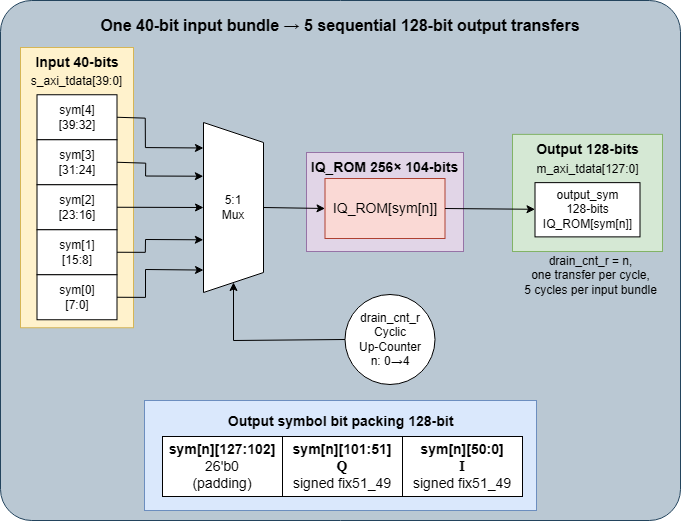

The diagram above was exported from draw.io. Its source (the exported page's mxGraphModel, read from the mxfile embedded in the PNG):
<mxGraphModel dx="564" dy="751" grid="1" gridSize="10" guides="1" tooltips="1" connect="1" arrows="1" fold="1" page="1" pageScale="1" pageWidth="850" pageHeight="1100" math="0" shadow="0">
  <root>
    <mxCell id="0" />
    <mxCell id="1" parent="0" />
    <mxCell id="GkxfcXbmC8R-EtTtrhUL-62" parent="1" style="rounded=1;whiteSpace=wrap;html=1;roundedPerimeter=1;fillColor=#bac8d3;strokeColor=#23445d;arcSize=6;" value="" vertex="1">
      <mxGeometry height="520" width="680" x="880" y="40" as="geometry" />
    </mxCell>
    <mxCell id="GkxfcXbmC8R-EtTtrhUL-63" parent="1" style="rounded=0;whiteSpace=wrap;html=1;fillColor=#d5e8d4;strokeColor=#82b366;" value="" vertex="1">
      <mxGeometry height="117.12" width="150" x="1392" y="173.88" as="geometry" />
    </mxCell>
    <mxCell id="GkxfcXbmC8R-EtTtrhUL-64" parent="1" style="rounded=0;whiteSpace=wrap;html=1;fillColor=#e1d5e7;strokeColor=#9673a6;" value="" vertex="1">
      <mxGeometry height="99" width="157" x="1186" y="192" as="geometry" />
    </mxCell>
    <mxCell id="GkxfcXbmC8R-EtTtrhUL-65" parent="1" style="rounded=0;whiteSpace=wrap;html=1;fillColor=#fff2cc;strokeColor=#d6b656;" value="" vertex="1">
      <mxGeometry height="280.25" width="113" x="900" y="87" as="geometry" />
    </mxCell>
    <mxCell id="GkxfcXbmC8R-EtTtrhUL-66" parent="1" style="text;html=1;whiteSpace=wrap;strokeColor=none;fillColor=none;align=center;verticalAlign=middle;rounded=0;" value="&lt;span style=&quot;font-size: 16px;&quot;&gt;&lt;b&gt;One 40-bit input bundle → 5 sequential 128-bit output transfers&lt;/b&gt;&lt;/span&gt;" vertex="1">
      <mxGeometry height="30" width="533.5" x="953.25" y="50" as="geometry" />
    </mxCell>
    <mxCell id="GkxfcXbmC8R-EtTtrhUL-67" parent="1" style="text;html=1;whiteSpace=wrap;strokeColor=none;fillColor=none;align=center;verticalAlign=middle;rounded=0;" value="&lt;b&gt;&lt;font style=&quot;font-size: 14px;&quot;&gt;Input 40-bits&lt;/font&gt;&lt;/b&gt;" vertex="1">
      <mxGeometry height="30" width="90" x="911.5" y="87" as="geometry" />
    </mxCell>
    <mxCell id="GkxfcXbmC8R-EtTtrhUL-68" parent="1" style="rounded=0;whiteSpace=wrap;html=1;" value="sym[4]&lt;div&gt;[39:32]&lt;/div&gt;" vertex="1">
      <mxGeometry height="45" width="80" x="916.5" y="134.25" as="geometry" />
    </mxCell>
    <mxCell id="GkxfcXbmC8R-EtTtrhUL-69" parent="1" style="rounded=0;whiteSpace=wrap;html=1;" value="sym[3]&lt;div&gt;[31:24]&lt;/div&gt;" vertex="1">
      <mxGeometry height="45" width="80" x="916.5" y="179.25" as="geometry" />
    </mxCell>
    <mxCell id="GkxfcXbmC8R-EtTtrhUL-70" parent="1" style="rounded=0;whiteSpace=wrap;html=1;" value="sym[2]&lt;div&gt;[23:16]&lt;/div&gt;" vertex="1">
      <mxGeometry height="45" width="80" x="916.5" y="224.25" as="geometry" />
    </mxCell>
    <mxCell id="GkxfcXbmC8R-EtTtrhUL-71" parent="1" style="rounded=0;whiteSpace=wrap;html=1;" value="sym[1]&lt;div&gt;[15:8]&lt;/div&gt;" vertex="1">
      <mxGeometry height="45" width="80" x="916.5" y="269.25" as="geometry" />
    </mxCell>
    <mxCell id="GkxfcXbmC8R-EtTtrhUL-72" parent="1" style="rounded=0;whiteSpace=wrap;html=1;" value="sym[0]&lt;div&gt;[7:0]&lt;/div&gt;" vertex="1">
      <mxGeometry height="45" width="80" x="916.5" y="314.25" as="geometry" />
    </mxCell>
    <mxCell id="GkxfcXbmC8R-EtTtrhUL-73" parent="1" style="rounded=0;whiteSpace=wrap;html=1;fillColor=#fad9d5;strokeColor=#ae4132;" value="&lt;font style=&quot;font-size: 14px;&quot;&gt;IQ_ROM[sym[n]]&lt;/font&gt;" vertex="1">
      <mxGeometry height="60" width="120" x="1204.5" y="218" as="geometry" />
    </mxCell>
    <mxCell id="GkxfcXbmC8R-EtTtrhUL-78" parent="1" style="text;html=1;whiteSpace=wrap;strokeColor=none;fillColor=none;align=center;verticalAlign=middle;rounded=0;" value="&lt;span style=&quot;font-size: 14px;&quot;&gt;&lt;b&gt;IQ_ROM&amp;nbsp;&lt;/b&gt;&lt;/span&gt;&lt;b style=&quot;font-size: 14px; background-color: transparent; color: light-dark(#000000, var(--ge-light-color, #ffffff));&quot;&gt;256×&amp;nbsp;&lt;/b&gt;&lt;b style=&quot;font-size: 14px; background-color: transparent; color: light-dark(#000000, var(--ge-light-color, #ffffff));&quot;&gt;104-bits&lt;/b&gt;" vertex="1">
      <mxGeometry height="30" width="157" x="1186" y="192" as="geometry" />
    </mxCell>
    <mxCell id="GkxfcXbmC8R-EtTtrhUL-79" parent="1" style="text;html=1;whiteSpace=wrap;strokeColor=none;fillColor=none;align=center;verticalAlign=middle;rounded=0;" value="&lt;b&gt;&lt;font style=&quot;font-size: 14px;&quot;&gt;Output&amp;nbsp;&lt;/font&gt;&lt;/b&gt;&lt;b style=&quot;background-color: transparent; color: light-dark(#000000, var(--ge-light-color, #ffffff));&quot;&gt;&lt;font style=&quot;font-size: 14px;&quot;&gt;128-bits&lt;/font&gt;&lt;/b&gt;" vertex="1">
      <mxGeometry height="30" width="129.25" x="1402.75" y="173.88" as="geometry" />
    </mxCell>
    <mxCell id="GkxfcXbmC8R-EtTtrhUL-84" parent="1" style="rounded=0;whiteSpace=wrap;html=1;" value="output_sym&lt;div&gt;128-bits&lt;/div&gt;&lt;div&gt;IQ_ROM[sym[n]]&lt;/div&gt;" vertex="1">
      <mxGeometry height="54.25" width="105" x="1414.5" y="222.13" as="geometry" />
    </mxCell>
    <mxCell id="GkxfcXbmC8R-EtTtrhUL-95" parent="1" style="rounded=0;whiteSpace=wrap;html=1;fillColor=#dae8fc;strokeColor=#6c8ebf;" value="" vertex="1">
      <mxGeometry height="110" width="392" x="1024" y="440" as="geometry" />
    </mxCell>
    <mxCell id="GkxfcXbmC8R-EtTtrhUL-96" parent="1" style="rounded=0;whiteSpace=wrap;html=1;" value="&lt;div&gt;&lt;b style=&quot;background-color: transparent; color: light-dark(#000000, var(--ge-light-color, #ffffff));&quot;&gt;&lt;font style=&quot;font-size: 14px;&quot;&gt;sym[n][50:0]&lt;/font&gt;&lt;/b&gt;&lt;/div&gt;&lt;div&gt;&lt;font style=&quot;font-size: 14px;&quot;&gt;&lt;b style=&quot;font-family: &amp;quot;Times New Roman&amp;quot;;&quot;&gt;I&lt;/b&gt;&lt;b style=&quot;background-color: transparent; color: light-dark(#000000, var(--ge-light-color, #ffffff));&quot;&gt;&lt;/b&gt;&lt;/font&gt;&lt;/div&gt;&lt;div&gt;&lt;font style=&quot;font-size: 14px;&quot;&gt;signed fix51_49&lt;/font&gt;&lt;/div&gt;" vertex="1">
      <mxGeometry height="60" width="120" x="1282" y="476" as="geometry" />
    </mxCell>
    <mxCell id="GkxfcXbmC8R-EtTtrhUL-97" parent="1" style="rounded=0;whiteSpace=wrap;html=1;" value="&lt;div&gt;&lt;b style=&quot;font-size: 14px; background-color: transparent; color: light-dark(#000000, var(--ge-light-color, #ffffff));&quot;&gt;sym[n][101:51]&lt;/b&gt;&lt;/div&gt;&lt;div&gt;&lt;b style=&quot;font-family: &amp;quot;Times New Roman&amp;quot;; font-size: 14px;&quot;&gt;Q&lt;/b&gt;&lt;b style=&quot;font-size: 14px; background-color: transparent; color: light-dark(#000000, var(--ge-light-color, #ffffff));&quot;&gt;&lt;/b&gt;&lt;/div&gt;&lt;div&gt;&lt;font style=&quot;font-size: 14px;&quot;&gt;signed fix51_49&lt;/font&gt;&lt;/div&gt;" vertex="1">
      <mxGeometry height="60" width="120" x="1162" y="476" as="geometry" />
    </mxCell>
    <mxCell id="GkxfcXbmC8R-EtTtrhUL-98" parent="1" style="rounded=0;whiteSpace=wrap;html=1;" value="&lt;div&gt;&lt;font style=&quot;font-size: 14px;&quot;&gt;&lt;b&gt;sym[n][127:102]&lt;/b&gt;&lt;/font&gt;&lt;/div&gt;&lt;div&gt;&lt;font style=&quot;font-size: 14px;&quot;&gt;26'b0&lt;/font&gt;&lt;/div&gt;&lt;div&gt;&lt;font style=&quot;font-size: 14px;&quot;&gt;(padding)&lt;/font&gt;&lt;/div&gt;" vertex="1">
      <mxGeometry height="60" width="120" x="1042" y="476" as="geometry" />
    </mxCell>
    <mxCell id="GkxfcXbmC8R-EtTtrhUL-99" parent="1" style="text;html=1;whiteSpace=wrap;strokeColor=none;fillColor=none;align=center;verticalAlign=middle;rounded=0;" value="&lt;b&gt;&lt;font style=&quot;font-size: 14px;&quot;&gt;Output symbol bit packing&amp;nbsp;&lt;/font&gt;&lt;/b&gt;&lt;span style=&quot;font-size: 14px;&quot;&gt;&lt;b&gt;128-bit&amp;nbsp;&lt;/b&gt;&lt;/span&gt;" vertex="1">
      <mxGeometry height="30" width="253" x="1095.5" y="446" as="geometry" />
    </mxCell>
    <mxCell id="GkxfcXbmC8R-EtTtrhUL-100" parent="1" style="shape=trapezoid;perimeter=trapezoidPerimeter;whiteSpace=wrap;html=1;shapeInside=1;fixedSize=1;rotation=90;size=20;" value="" vertex="1">
      <mxGeometry height="60" width="170" x="1028" y="217" as="geometry" />
    </mxCell>
    <mxCell id="GkxfcXbmC8R-EtTtrhUL-101" edge="1" parent="1" source="GkxfcXbmC8R-EtTtrhUL-70" style="endArrow=classic;html=1;rounded=0;defaultLabelBackgroundColor=page;exitX=1;exitY=0.5;exitDx=0;exitDy=0;entryX=0.5;entryY=1;entryDx=0;entryDy=0;" target="GkxfcXbmC8R-EtTtrhUL-100" value="">
      <mxGeometry height="50" relative="1" width="50" as="geometry">
        <mxPoint x="997" y="329" as="sourcePoint" />
        <mxPoint x="1047" y="279" as="targetPoint" />
      </mxGeometry>
    </mxCell>
    <mxCell id="GkxfcXbmC8R-EtTtrhUL-102" edge="1" parent="1" source="GkxfcXbmC8R-EtTtrhUL-71" style="endArrow=classic;html=1;rounded=0;defaultLabelBackgroundColor=page;exitX=1;exitY=0.5;exitDx=0;exitDy=0;entryX=0.69;entryY=1.003;entryDx=0;entryDy=0;entryPerimeter=0;" target="GkxfcXbmC8R-EtTtrhUL-100" value="">
      <mxGeometry height="50" relative="1" width="50" x="-0.0779" as="geometry">
        <Array as="points">
          <mxPoint x="1024.82" y="291.83000000000004" />
          <mxPoint x="1025" y="279" />
        </Array>
        <mxPoint x="985" y="314.5" as="sourcePoint" />
        <mxPoint x="1035" y="264.5" as="targetPoint" />
      </mxGeometry>
    </mxCell>
    <mxCell id="GkxfcXbmC8R-EtTtrhUL-103" edge="1" parent="1" source="GkxfcXbmC8R-EtTtrhUL-72" style="endArrow=classic;html=1;rounded=0;defaultLabelBackgroundColor=page;exitX=1;exitY=0.5;exitDx=0;exitDy=0;entryX=0.868;entryY=1;entryDx=0;entryDy=0;entryPerimeter=0;" target="GkxfcXbmC8R-EtTtrhUL-100" value="">
      <mxGeometry height="50" relative="1" width="50" x="-0.1462" as="geometry">
        <Array as="points">
          <mxPoint x="1025.01" y="336.9" />
          <mxPoint x="1025" y="309" />
        </Array>
        <mxPoint x="985" y="359" as="sourcePoint" />
        <mxPoint x="1035" y="309" as="targetPoint" />
      </mxGeometry>
    </mxCell>
    <mxCell id="GkxfcXbmC8R-EtTtrhUL-104" edge="1" parent="1" source="GkxfcXbmC8R-EtTtrhUL-69" style="endArrow=classic;html=1;rounded=0;defaultLabelBackgroundColor=page;exitX=1;exitY=0.5;exitDx=0;exitDy=0;entryX=0.316;entryY=1.003;entryDx=0;entryDy=0;entryPerimeter=0;" target="GkxfcXbmC8R-EtTtrhUL-100" value="">
      <mxGeometry height="50" relative="1" width="50" x="-0.0804" as="geometry">
        <Array as="points">
          <mxPoint x="1025.23" y="202.65999999999997" />
          <mxPoint x="1025.07" y="215.51999999999998" />
        </Array>
        <mxPoint x="1005" y="239" as="sourcePoint" />
        <mxPoint x="1055" y="189" as="targetPoint" />
      </mxGeometry>
    </mxCell>
    <mxCell id="GkxfcXbmC8R-EtTtrhUL-105" edge="1" parent="1" source="GkxfcXbmC8R-EtTtrhUL-68" style="endArrow=classic;html=1;rounded=0;defaultLabelBackgroundColor=page;exitX=1;exitY=0.5;exitDx=0;exitDy=0;entryX=0.15;entryY=1.001;entryDx=0;entryDy=0;entryPerimeter=0;" target="GkxfcXbmC8R-EtTtrhUL-100" value="">
      <mxGeometry height="50" relative="1" width="50" as="geometry">
        <Array as="points">
          <mxPoint x="1024.75" y="157.64999999999998" />
          <mxPoint x="1024.91" y="187.07000000000005" />
        </Array>
        <mxPoint x="1015" y="219" as="sourcePoint" />
        <mxPoint x="1065" y="169" as="targetPoint" />
      </mxGeometry>
    </mxCell>
    <mxCell id="GkxfcXbmC8R-EtTtrhUL-106" edge="1" parent="1" source="GkxfcXbmC8R-EtTtrhUL-100" style="endArrow=classic;html=1;rounded=0;defaultLabelBackgroundColor=page;entryX=0;entryY=0.5;entryDx=0;entryDy=0;exitX=0.5;exitY=0;exitDx=0;exitDy=0;" target="GkxfcXbmC8R-EtTtrhUL-73" value="">
      <mxGeometry height="50" relative="1" width="50" as="geometry">
        <mxPoint x="1151" y="383" as="sourcePoint" />
        <mxPoint x="1201" y="333" as="targetPoint" />
      </mxGeometry>
    </mxCell>
    <mxCell id="GkxfcXbmC8R-EtTtrhUL-114" parent="1" style="text;html=1;whiteSpace=wrap;strokeColor=none;fillColor=none;align=center;verticalAlign=middle;rounded=0;" value="5:1&lt;div&gt;Mux&lt;/div&gt;" vertex="1">
      <mxGeometry height="30" width="60" x="1083" y="232" as="geometry" />
    </mxCell>
    <mxCell id="GkxfcXbmC8R-EtTtrhUL-116" parent="1" style="ellipse;whiteSpace=wrap;html=1;shapeInside=1;aspect=fixed;" value="" vertex="1">
      <mxGeometry height="90" width="90" x="1224.5" y="334" as="geometry" />
    </mxCell>
    <mxCell id="GkxfcXbmC8R-EtTtrhUL-117" parent="1" style="text;html=1;whiteSpace=wrap;strokeColor=none;fillColor=none;align=center;verticalAlign=middle;rounded=0;" value="&lt;div&gt;drain_cnt_r&lt;/div&gt;Cyclic&lt;div&gt;&lt;/div&gt;&lt;div&gt;Up-Counter&lt;/div&gt;&lt;div&gt;n: 0→4&lt;/div&gt;" vertex="1">
      <mxGeometry height="45" width="80" x="1229.5" y="356.5" as="geometry" />
    </mxCell>
    <mxCell id="GkxfcXbmC8R-EtTtrhUL-119" edge="1" parent="1" source="GkxfcXbmC8R-EtTtrhUL-116" style="endArrow=classic;html=1;rounded=0;defaultLabelBackgroundColor=page;entryX=1;entryY=0.5;entryDx=0;entryDy=0;exitX=0;exitY=0.5;exitDx=0;exitDy=0;" target="GkxfcXbmC8R-EtTtrhUL-100" value="">
      <mxGeometry height="50" relative="1" width="50" x="-0.007" as="geometry">
        <Array as="points">
          <mxPoint x="1113" y="380" />
        </Array>
        <mxPoint x="1140" y="400" as="sourcePoint" />
        <mxPoint x="1190" y="350" as="targetPoint" />
      </mxGeometry>
    </mxCell>
    <mxCell id="GkxfcXbmC8R-EtTtrhUL-120" parent="1" style="text;html=1;whiteSpace=wrap;strokeColor=none;fillColor=none;align=center;verticalAlign=middle;rounded=0;" value="m_axi_tdata[127:0]" vertex="1">
      <mxGeometry height="30" width="113" x="1410.5" y="194.13" as="geometry" />
    </mxCell>
    <mxCell id="GkxfcXbmC8R-EtTtrhUL-121" parent="1" style="text;html=1;whiteSpace=wrap;strokeColor=none;fillColor=none;align=center;verticalAlign=middle;rounded=0;" value="drain_cnt_r = n,&lt;div&gt;one transfer per cycle,&lt;/div&gt;&lt;div&gt;5 cycles per input bundle&lt;/div&gt;" vertex="1">
      <mxGeometry height="30" width="134.62" x="1402.75" y="300" as="geometry" />
    </mxCell>
    <mxCell id="GkxfcXbmC8R-EtTtrhUL-122" edge="1" parent="1" source="GkxfcXbmC8R-EtTtrhUL-73" style="endArrow=classic;html=1;rounded=0;defaultLabelBackgroundColor=page;exitX=1;exitY=0.5;exitDx=0;exitDy=0;" target="GkxfcXbmC8R-EtTtrhUL-84" value="">
      <mxGeometry height="50" relative="1" width="50" as="geometry">
        <mxPoint x="1490" y="350" as="sourcePoint" />
        <mxPoint x="1540" y="300" as="targetPoint" />
      </mxGeometry>
    </mxCell>
    <mxCell id="GkxfcXbmC8R-EtTtrhUL-123" parent="1" style="text;html=1;whiteSpace=wrap;strokeColor=none;fillColor=none;align=center;verticalAlign=middle;rounded=0;" value="s_axi_tdata[39:0]" vertex="1">
      <mxGeometry height="30" width="113" x="900" y="106.25" as="geometry" />
    </mxCell>
  </root>
</mxGraphModel>